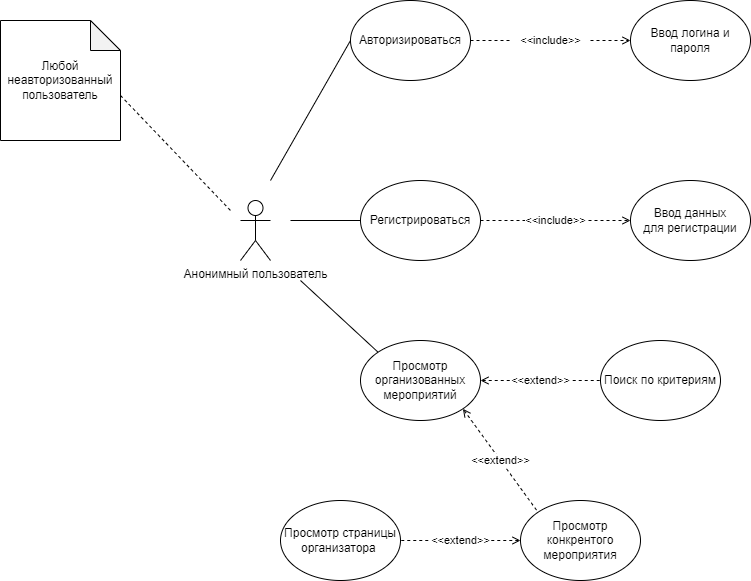

The diagram above was exported from draw.io. Its source (the exported page's mxGraphModel, read from the mxfile embedded in the PNG):
<mxGraphModel dx="1038" dy="649" grid="1" gridSize="10" guides="1" tooltips="1" connect="1" arrows="1" fold="1" page="1" pageScale="1" pageWidth="827" pageHeight="1169" math="0" shadow="0">
  <root>
    <mxCell id="0" />
    <mxCell id="1" parent="0" />
    <mxCell id="nZJYTtLJuAqeLGBh3J5p-5" value="&amp;lt;&amp;lt;include&amp;gt;&amp;gt;" style="edgeStyle=none;rounded=0;orthogonalLoop=1;jettySize=auto;html=1;exitX=1;exitY=0.5;exitDx=0;exitDy=0;entryX=0;entryY=0.5;entryDx=0;entryDy=0;endArrow=open;endFill=0;dashed=1;" parent="1" source="nZJYTtLJuAqeLGBh3J5p-6" target="nZJYTtLJuAqeLGBh3J5p-9" edge="1">
      <mxGeometry relative="1" as="geometry" />
    </mxCell>
    <mxCell id="nZJYTtLJuAqeLGBh3J5p-6" value="Регистрироваться" style="ellipse;whiteSpace=wrap;html=1;" parent="1" vertex="1">
      <mxGeometry x="400" y="440" width="120" height="80" as="geometry" />
    </mxCell>
    <mxCell id="nZJYTtLJuAqeLGBh3J5p-7" style="edgeStyle=none;rounded=0;orthogonalLoop=1;jettySize=auto;html=1;endArrow=none;endFill=0;entryX=0;entryY=0.5;entryDx=0;entryDy=0;" parent="1" target="nZJYTtLJuAqeLGBh3J5p-6" edge="1">
      <mxGeometry relative="1" as="geometry">
        <mxPoint x="330" y="480" as="sourcePoint" />
        <mxPoint x="400" y="510" as="targetPoint" />
      </mxGeometry>
    </mxCell>
    <mxCell id="nZJYTtLJuAqeLGBh3J5p-8" value="Анонимный пользователь" style="shape=umlActor;verticalLabelPosition=bottom;verticalAlign=top;html=1;outlineConnect=0;" parent="1" vertex="1">
      <mxGeometry x="280" y="460" width="30" height="60" as="geometry" />
    </mxCell>
    <mxCell id="nZJYTtLJuAqeLGBh3J5p-9" value="Ввод данных&lt;br&gt;для регистрации" style="ellipse;whiteSpace=wrap;html=1;" parent="1" vertex="1">
      <mxGeometry x="670" y="440" width="120" height="80" as="geometry" />
    </mxCell>
    <mxCell id="nZJYTtLJuAqeLGBh3J5p-10" style="edgeStyle=none;rounded=0;orthogonalLoop=1;jettySize=auto;html=1;exitX=0;exitY=0.5;exitDx=0;exitDy=0;endArrow=none;endFill=0;" parent="1" source="nZJYTtLJuAqeLGBh3J5p-12" edge="1">
      <mxGeometry relative="1" as="geometry">
        <mxPoint x="310" y="440" as="targetPoint" />
      </mxGeometry>
    </mxCell>
    <mxCell id="nZJYTtLJuAqeLGBh3J5p-11" style="edgeStyle=none;rounded=0;orthogonalLoop=1;jettySize=auto;html=1;exitX=1;exitY=0.5;exitDx=0;exitDy=0;entryX=0;entryY=0.5;entryDx=0;entryDy=0;endArrow=open;endFill=0;dashed=1;startArrow=none;" parent="1" source="nZJYTtLJuAqeLGBh3J5p-14" target="nZJYTtLJuAqeLGBh3J5p-13" edge="1">
      <mxGeometry relative="1" as="geometry" />
    </mxCell>
    <mxCell id="nZJYTtLJuAqeLGBh3J5p-12" value="Авторизироваться" style="ellipse;whiteSpace=wrap;html=1;" parent="1" vertex="1">
      <mxGeometry x="390" y="260" width="120" height="80" as="geometry" />
    </mxCell>
    <mxCell id="nZJYTtLJuAqeLGBh3J5p-13" value="Ввод логина и пароля" style="ellipse;whiteSpace=wrap;html=1;" parent="1" vertex="1">
      <mxGeometry x="670" y="260" width="120" height="80" as="geometry" />
    </mxCell>
    <mxCell id="nZJYTtLJuAqeLGBh3J5p-14" value="&lt;span style=&quot;font-size: 11px ; background-color: rgb(255 , 255 , 255)&quot;&gt;&amp;lt;&amp;lt;include&amp;gt;&amp;gt;&lt;/span&gt;" style="text;html=1;align=center;verticalAlign=middle;resizable=0;points=[];autosize=1;strokeColor=none;fillColor=none;" parent="1" vertex="1">
      <mxGeometry x="550" y="290" width="80" height="20" as="geometry" />
    </mxCell>
    <mxCell id="nZJYTtLJuAqeLGBh3J5p-15" value="" style="edgeStyle=none;rounded=0;orthogonalLoop=1;jettySize=auto;html=1;exitX=1;exitY=0.5;exitDx=0;exitDy=0;entryX=0;entryY=0.5;entryDx=0;entryDy=0;endArrow=none;endFill=0;dashed=1;" parent="1" source="nZJYTtLJuAqeLGBh3J5p-12" target="nZJYTtLJuAqeLGBh3J5p-14" edge="1">
      <mxGeometry relative="1" as="geometry">
        <mxPoint x="620" y="360" as="sourcePoint" />
        <mxPoint x="730" y="360" as="targetPoint" />
      </mxGeometry>
    </mxCell>
    <mxCell id="nZJYTtLJuAqeLGBh3J5p-16" style="edgeStyle=none;rounded=0;orthogonalLoop=1;jettySize=auto;html=1;exitX=0;exitY=0;exitDx=120;exitDy=75;exitPerimeter=0;endArrow=none;endFill=0;dashed=1;" parent="1" source="nZJYTtLJuAqeLGBh3J5p-17" edge="1">
      <mxGeometry relative="1" as="geometry">
        <mxPoint x="270" y="470" as="targetPoint" />
      </mxGeometry>
    </mxCell>
    <mxCell id="nZJYTtLJuAqeLGBh3J5p-17" value="Любой неавторизованный пользователь" style="shape=note;whiteSpace=wrap;html=1;backgroundOutline=1;darkOpacity=0.05;" parent="1" vertex="1">
      <mxGeometry x="40" y="280" width="120" height="120" as="geometry" />
    </mxCell>
    <mxCell id="nZJYTtLJuAqeLGBh3J5p-21" value="&amp;lt;&amp;lt;extend&amp;gt;&amp;gt;" style="edgeStyle=orthogonalEdgeStyle;rounded=0;orthogonalLoop=1;jettySize=auto;html=1;exitX=1;exitY=0.5;exitDx=0;exitDy=0;entryX=0;entryY=0.5;entryDx=0;entryDy=0;endArrow=none;endFill=0;dashed=1;startArrow=open;startFill=0;" parent="1" source="nZJYTtLJuAqeLGBh3J5p-18" target="nZJYTtLJuAqeLGBh3J5p-19" edge="1">
      <mxGeometry relative="1" as="geometry" />
    </mxCell>
    <mxCell id="nZJYTtLJuAqeLGBh3J5p-23" value="&amp;lt;&amp;lt;extend&amp;gt;&amp;gt;" style="rounded=0;orthogonalLoop=1;jettySize=auto;html=1;exitX=1;exitY=1;exitDx=0;exitDy=0;entryX=0;entryY=0;entryDx=0;entryDy=0;dashed=1;startArrow=open;startFill=0;endArrow=none;endFill=0;" parent="1" source="nZJYTtLJuAqeLGBh3J5p-18" target="nZJYTtLJuAqeLGBh3J5p-22" edge="1">
      <mxGeometry relative="1" as="geometry" />
    </mxCell>
    <mxCell id="nZJYTtLJuAqeLGBh3J5p-24" style="edgeStyle=none;rounded=0;orthogonalLoop=1;jettySize=auto;html=1;exitX=0;exitY=0;exitDx=0;exitDy=0;startArrow=none;startFill=0;endArrow=none;endFill=0;" parent="1" source="nZJYTtLJuAqeLGBh3J5p-18" edge="1">
      <mxGeometry relative="1" as="geometry">
        <mxPoint x="340" y="540" as="targetPoint" />
      </mxGeometry>
    </mxCell>
    <mxCell id="nZJYTtLJuAqeLGBh3J5p-18" value="Просмотр организованных мероприятий" style="ellipse;whiteSpace=wrap;html=1;" parent="1" vertex="1">
      <mxGeometry x="400" y="600" width="120" height="80" as="geometry" />
    </mxCell>
    <mxCell id="nZJYTtLJuAqeLGBh3J5p-19" value="Поиск по критериям" style="ellipse;whiteSpace=wrap;html=1;" parent="1" vertex="1">
      <mxGeometry x="640" y="600" width="120" height="80" as="geometry" />
    </mxCell>
    <mxCell id="nZJYTtLJuAqeLGBh3J5p-26" value="&amp;lt;&amp;lt;extend&amp;gt;&amp;gt;" style="edgeStyle=none;rounded=0;orthogonalLoop=1;jettySize=auto;html=1;exitX=0;exitY=0.5;exitDx=0;exitDy=0;entryX=1;entryY=0.5;entryDx=0;entryDy=0;dashed=1;startArrow=open;startFill=0;endArrow=none;endFill=0;" parent="1" source="nZJYTtLJuAqeLGBh3J5p-22" target="nZJYTtLJuAqeLGBh3J5p-25" edge="1">
      <mxGeometry relative="1" as="geometry" />
    </mxCell>
    <mxCell id="nZJYTtLJuAqeLGBh3J5p-22" value="Просмотр конкрентого мероприятия" style="ellipse;whiteSpace=wrap;html=1;" parent="1" vertex="1">
      <mxGeometry x="560" y="760" width="120" height="80" as="geometry" />
    </mxCell>
    <mxCell id="nZJYTtLJuAqeLGBh3J5p-25" value="Просмотр страницы организатора&amp;nbsp;" style="ellipse;whiteSpace=wrap;html=1;" parent="1" vertex="1">
      <mxGeometry x="320" y="760" width="120" height="80" as="geometry" />
    </mxCell>
  </root>
</mxGraphModel>